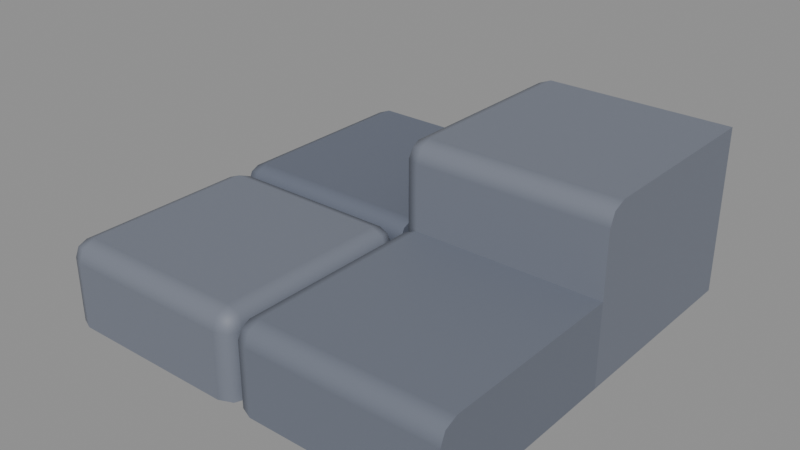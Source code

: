 # Source: BlockStoneStairsCorner.blend  (saved by Blender 5.2.45; exported with 4.5.12 LTS)
import bpy
from mathutils import Matrix  # noqa: F401  (used for matrix-valued properties, if any)

bpy.ops.wm.read_factory_settings(use_empty=True)
scene = bpy.context.scene
scene.name = 'Scene'

# ---- materials (node trees are filled in below, after node groups)
mat_material_blockstone_large = bpy.data.materials.new('Material.BlockStone.Large')
mat_material_blockstone_large.diffuse_color = (0.1529, 0.1683, 0.1714, 1.0)
mat_material_blockstone_large.roughness = 0.88
mat_material_blockstone_dark = bpy.data.materials.new('Material.BlockStone.Dark')
mat_material_blockstone_dark.diffuse_color = (0.07227, 0.0865, 0.09084, 1.0)
mat_material_blockstone_dark.roughness = 0.94
mat_material_blockstone_mid = bpy.data.materials.new('Material.BlockStone.Mid')
mat_material_blockstone_mid.diffuse_color = (0.107, 0.1221, 0.1274, 1.0)
mat_material_blockstone_mid.roughness = 0.91

# ---- material node trees
mat_material_blockstone_large.use_nodes = True; mat_material_blockstone_large.node_tree.nodes.clear()
_N = mat_material_blockstone_large.node_tree.nodes; _L = mat_material_blockstone_large.node_tree.links
n0 = _N.new('ShaderNodeBsdfPrincipled'); n0.name = 'Principled BSDF'; n0.location = (-200, 100)
n0.inputs[0].default_value = (0.1753, 0.193, 0.2385, 1.0)
n0.inputs[2].default_value = 0.6
n1 = _N.new('ShaderNodeOutputMaterial'); n1.name = 'Material Output'; n1.location = (200, 100)
_L.new(n0.outputs[0], n1.inputs[0])
n1.is_active_output = True
mat_material_blockstone_dark.use_nodes = True; mat_material_blockstone_dark.node_tree.nodes.clear()
_N = mat_material_blockstone_dark.node_tree.nodes; _L = mat_material_blockstone_dark.node_tree.links
n0 = _N.new('ShaderNodeBsdfPrincipled'); n0.name = 'Principled BSDF'; n0.location = (-200, 100)
n0.inputs[0].default_value = (0.1301, 0.1482, 0.195, 1.0)
n0.inputs[2].default_value = 0.6
n1 = _N.new('ShaderNodeOutputMaterial'); n1.name = 'Material Output'; n1.location = (200, 100)
_L.new(n0.outputs[0], n1.inputs[0])
n1.is_active_output = True
mat_material_blockstone_mid.use_nodes = True; mat_material_blockstone_mid.node_tree.nodes.clear()
_N = mat_material_blockstone_mid.node_tree.nodes; _L = mat_material_blockstone_mid.node_tree.links
n0 = _N.new('ShaderNodeBsdfPrincipled'); n0.name = 'Principled BSDF'; n0.location = (-200, 100)
n0.inputs[0].default_value = (0.1534, 0.1715, 0.2161, 1.0)
n0.inputs[2].default_value = 0.6
n1 = _N.new('ShaderNodeOutputMaterial'); n1.name = 'Material Output'; n1.location = (200, 100)
_L.new(n0.outputs[0], n1.inputs[0])
n1.is_active_output = True

# ---- meshes
me_cube = bpy.data.meshes.new('Cube')
me_cube.from_pydata([(0.0, 0.5, 0.0), (0.5, 0.0, 0.0), (0.5, 0.5, 0.0), (0.5, 0.5, 0.4), (0.045, 0.0, 0.0), (0.0, 0.045, 0.0), (0.01318, 0.01318, 0.0), (0.045, 0.0, 0.355), (0.045, 0.045, 0.4), (0.0, 0.045, 0.355), (0.045, 0.01318, 0.3868), (0.01902, 0.01902, 0.381), (0.01318, 0.045, 0.3868), (0.01318, 0.01318, 0.355), (0.0, 0.5, 0.355), (0.045, 0.5, 0.4), (0.01318, 0.5, 0.3868), (0.5, 0.045, 0.4), (0.5, 0.0, 0.355), (0.5, 0.01318, 0.3868), (-0.455, -0.045, 0.2), (-0.455, 0.0, 0.155), (-0.5, -0.045, 0.155), (-0.455, -0.01318, 0.1868), (-0.481, -0.01902, 0.181), (-0.4868, -0.01318, 0.155), (-0.4868, -0.045, 0.1868), (-0.5, -0.045, 0.0), (-0.455, 0.0, 0.0), (-0.4868, -0.01318, 0.0), (-0.455, -0.5, 0.155), (-0.455, -0.455, 0.2), (-0.5, -0.455, 0.155), (-0.455, -0.4868, 0.1868), (-0.481, -0.481, 0.181), (-0.4868, -0.455, 0.1868), (-0.4868, -0.4868, 0.155), (-0.455, -0.5, 0.0), (-0.5, -0.455, 0.0), (-0.4868, -0.4868, 0.0), (0.0, -0.455, 0.0), (-0.045, -0.5, 0.0), (-0.01318, -0.4868, 0.0), (-0.045, -0.455, 0.2), (-0.045, -0.5, 0.155), (0.0, -0.455, 0.155), (-0.045, -0.4868, 0.1868), (-0.01902, -0.481, 0.181), (-0.01318, -0.4868, 0.155), (-0.01318, -0.455, 0.1868), (-0.045, 0.0, 0.0), (0.0, -0.045, 0.0), (-0.01318, -0.01318, 0.0), (-0.045, -0.045, 0.2), (0.0, -0.045, 0.155), (-0.045, 0.0, 0.155), (-0.01318, -0.045, 0.1868), (-0.01902, -0.01902, 0.181), (-0.01318, -0.01318, 0.155), (-0.045, -0.01318, 0.1868)], [], [(7, 10, 11, 13), (8, 12, 11, 10), (9, 13, 11, 12), (4, 7, 13, 6), (6, 13, 9, 5), (8, 15, 16, 12), (12, 16, 14, 9), (17, 8, 10, 19), (19, 10, 7, 18), (5, 9, 14, 0), (1, 18, 7, 4), (3, 15, 8, 17), (0, 14, 16, 15, 3, 2), (2, 3, 17, 19, 18, 1), (20, 23, 24, 26), (21, 25, 24, 23), (22, 26, 24, 25), (30, 33, 34, 36), (31, 35, 34, 33), (32, 36, 34, 35), (43, 46, 47, 49), (44, 48, 47, 46), (45, 49, 47, 48), (53, 56, 57, 59), (54, 58, 57, 56), (55, 59, 57, 58), (53, 43, 49, 56), (56, 49, 45, 54), (20, 53, 59, 23), (23, 59, 55, 21), (21, 28, 29, 25), (25, 29, 27, 22), (31, 20, 26, 35), (35, 26, 22, 32), (37, 30, 36, 39), (39, 36, 32, 38), (54, 51, 52, 58), (58, 52, 50, 55), (44, 41, 42, 48), (48, 42, 40, 45), (43, 31, 33, 46), (46, 33, 30, 44), (53, 20, 31, 43), (38, 32, 22, 27), (28, 21, 55, 50), (41, 44, 30, 37), (51, 54, 45, 40)])
me_cube.polygons.foreach_set('use_smooth', [True] * 47)
_k = set([(0, 14), (1, 18), (2, 3), (3, 15), (3, 17), (14, 16), (15, 16), (17, 19), (18, 19)])
me_cube.attributes.new('sharp_edge', 'BOOLEAN', 'EDGE').data.foreach_set('value', [ (min(e.vertices), max(e.vertices)) in _k for e in me_cube.edges])
_uv = me_cube.uv_layers.new(name='Float2')
_uv.uv.foreach_set('vector', [0.045, 0.0, 0.045, 0.01318, 0.01902, 0.01902, 0.01318, 0.01318, 0.045, 0.045, 0.01318, 0.045, 0.01902, 0.01902, 0.045, 0.01318, 0.0, 0.045, 0.01318, 0.01318, 0.01902, 0.01902, 0.01318, 0.045, 0.045, 0.0, 0.045, 0.0, 0.01318, 0.01318, 0.01318, 0.01318, 0.01318, 0.01318, 0.01318, 0.01318, 0.0, 0.045, 0.0, 0.045, 0.045, 0.045, 0.045, 0.5, 0.01318, 0.5, 0.01318, 0.045, 0.01318, 0.045, 0.01318, 0.5, 0.0, 0.5, 0.0, 0.045, 0.5, 0.045, 0.045, 0.045, 0.045, 0.01318, 0.5, 0.01318, 0.5, 0.01318, 0.045, 0.01318, 0.045, 0.0, 0.5, 0.0, 0.0, 0.045, 0.0, 0.045, 0.0, 0.5, 0.0, 0.5, 0.5, 0.0, 0.5, 0.0, 0.045, 0.0, 0.045, 0.0, 0.5, 0.5, 0.045, 0.5, 0.045, 0.045, 0.5, 0.045, 0.0, 0.5, 0.0, 0.5, 0.01318, 0.5, 0.045, 0.5, 0.5, 0.5, 0.5, 0.5, 0.5, 0.5, 0.5, 0.5, 0.5, 0.045, 0.5, 0.01318, 0.5, 0.0, 0.5, 0.0, -0.455, -0.045, -0.455, -0.01318, -0.481, -0.01902, -0.4868, -0.045, -0.455, 0.0, -0.4868, -0.01318, -0.481, -0.01902, -0.455, -0.01318, -0.5, -0.045, -0.4868, -0.045, -0.481, -0.01902, -0.4868, -0.01318, -0.455, -0.5, -0.455, -0.4868, -0.481, -0.481, -0.4868, -0.4868, -0.455, -0.455, -0.4868, -0.455, -0.481, -0.481, -0.455, -0.4868, -0.5, -0.455, -0.4868, -0.4868, -0.481, -0.481, -0.4868, -0.455, -0.045, -0.455, -0.045, -0.4868, -0.01902, -0.481, -0.01318, -0.455, -0.045, -0.5, -0.01318, -0.4868, -0.01902, -0.481, -0.045, -0.4868, 0.0, -0.455, -0.01318, -0.455, -0.01902, -0.481, -0.01318, -0.4868, -0.045, -0.045, -0.01318, -0.045, -0.01902, -0.01902, -0.045, -0.01318, 0.0, -0.045, -0.01318, -0.01318, -0.01902, -0.01902, -0.01318, -0.045, -0.045, 0.0, -0.045, -0.01318, -0.01902, -0.01902, -0.01318, -0.01318, -0.045, -0.045, -0.045, -0.455, -0.01318, -0.455, -0.01318, -0.045, -0.01318, -0.045, -0.01318, -0.455, 0.0, -0.455, 0.0, -0.045, -0.455, -0.045, -0.045, -0.045, -0.045, -0.01318, -0.455, -0.01318, -0.455, -0.01318, -0.045, -0.01318, -0.045, 0.0, -0.455, 0.0, -0.455, 0.0, -0.455, 0.0, -0.4868, -0.01318, -0.4868, -0.01318, -0.4868, -0.01318, -0.4868, -0.01318, -0.5, -0.045, -0.5, -0.045, -0.455, -0.455, -0.455, -0.045, -0.4868, -0.045, -0.4868, -0.455, -0.4868, -0.455, -0.4868, -0.045, -0.5, -0.045, -0.5, -0.455, -0.455, -0.5, -0.455, -0.5, -0.4868, -0.4868, -0.4868, -0.4868, -0.4868, -0.4868, -0.4868, -0.4868, -0.5, -0.455, -0.5, -0.455, 0.0, -0.045, 0.0, -0.045, -0.01318, -0.01318, -0.01318, -0.01318, -0.01318, -0.01318, -0.01318, -0.01318, -0.045, 0.0, -0.045, 0.0, -0.045, -0.5, -0.045, -0.5, -0.01318, -0.4868, -0.01318, -0.4868, -0.01318, -0.4868, -0.01318, -0.4868, 0.0, -0.455, 0.0, -0.455, -0.045, -0.455, -0.455, -0.455, -0.455, -0.4868, -0.045, -0.4868, -0.045, -0.4868, -0.455, -0.4868, -0.455, -0.5, -0.045, -0.5, -0.045, -0.045, -0.455, -0.045, -0.455, -0.455, -0.045, -0.455, -0.5, -0.455, -0.5, -0.455, -0.5, -0.045, -0.5, -0.045, -0.455, 0.0, -0.455, 0.0, -0.045, 0.0, -0.045, 0.0, -0.045, -0.5, -0.045, -0.5, -0.455, -0.5, -0.455, -0.5, 0.0, -0.045, 0.0, -0.045, 0.0, -0.455, 0.0, -0.455])
me_cube.materials.append(mat_material_blockstone_large)
me_cube.update()
me_cube_001 = bpy.data.meshes.new('Cube.001')
me_cube_001.from_pydata([(-0.5, 0.5, 0.0), (0.0, 0.0, 0.0), (0.0, 0.5, 0.0), (0.0, 0.5, 0.2), (-0.455, 0.0, 0.0), (-0.5, 0.045, 0.0), (-0.4868, 0.01318, 0.0), (-0.455, 0.0, 0.155), (-0.455, 0.045, 0.2), (-0.5, 0.045, 0.155), (-0.455, 0.01318, 0.1868), (-0.481, 0.01902, 0.181), (-0.4868, 0.045, 0.1868), (-0.4868, 0.01318, 0.155), (-0.5, 0.5, 0.155), (-0.455, 0.5, 0.2), (-0.4868, 0.5, 0.1868), (0.0, 0.045, 0.2), (0.0, 0.0, 0.155), (0.0, 0.01318, 0.1868)], [], [(7, 10, 11, 13), (8, 12, 11, 10), (9, 13, 11, 12), (4, 7, 13, 6), (6, 13, 9, 5), (8, 15, 16, 12), (12, 16, 14, 9), (17, 8, 10, 19), (19, 10, 7, 18), (5, 9, 14, 0), (1, 18, 7, 4), (3, 15, 8, 17), (0, 14, 16, 15, 3, 2), (2, 3, 17, 19, 18, 1)])
me_cube_001.polygons.foreach_set('use_smooth', [True] * 14)
_k = set([(0, 14), (1, 18), (2, 3), (3, 15), (3, 17), (14, 16), (15, 16), (17, 19), (18, 19)])
me_cube_001.attributes.new('sharp_edge', 'BOOLEAN', 'EDGE').data.foreach_set('value', [ (min(e.vertices), max(e.vertices)) in _k for e in me_cube_001.edges])
_uv = me_cube_001.uv_layers.new(name='Float2')
_uv.uv.foreach_set('vector', [-0.455, 0.0, -0.455, 0.01318, -0.481, 0.01902, -0.4868, 0.01318, -0.455, 0.045, -0.4868, 0.045, -0.481, 0.01902, -0.455, 0.01318, -0.5, 0.045, -0.4868, 0.01318, -0.481, 0.01902, -0.4868, 0.045, -0.455, 0.0, -0.455, 0.0, -0.4868, 0.01318, -0.4868, 0.01318, -0.4868, 0.01318, -0.4868, 0.01318, -0.5, 0.045, -0.5, 0.045, -0.455, 0.045, -0.455, 0.5, -0.4868, 0.5, -0.4868, 0.045, -0.4868, 0.045, -0.4868, 0.5, -0.5, 0.5, -0.5, 0.045, 0.0, 0.045, -0.455, 0.045, -0.455, 0.01318, 0.0, 0.01318, 0.0, 0.01318, -0.455, 0.01318, -0.455, 0.0, 0.0, 0.0, -0.5, 0.045, -0.5, 0.045, -0.5, 0.5, -0.5, 0.5, 0.0, 0.0, 0.0, 0.0, -0.455, 0.0, -0.455, 0.0, 0.0, 0.5, -0.455, 0.5, -0.455, 0.045, 0.0, 0.045, -0.5, 0.5, -0.5, 0.5, -0.4868, 0.5, -0.455, 0.5, 0.0, 0.5, 0.0, 0.5, 0.0, 0.5, 0.0, 0.5, 0.0, 0.045, 0.0, 0.01318, 0.0, 0.0, 0.0, 0.0])
me_cube_001.materials.append(mat_material_blockstone_dark)
me_cube_001.update()
me_cube_002 = bpy.data.meshes.new('Cube.002')
me_cube_002.from_pydata([(0.0, 0.0, 0.0), (0.5, -0.5, 0.0), (0.5, 0.0, 0.0), (0.5, 0.0, 0.2), (0.045, -0.5, 0.0), (0.0, -0.455, 0.0), (0.01318, -0.4868, 0.0), (0.045, -0.5, 0.155), (0.045, -0.455, 0.2), (0.0, -0.455, 0.155), (0.045, -0.4868, 0.1868), (0.01902, -0.481, 0.181), (0.01318, -0.455, 0.1868), (0.01318, -0.4868, 0.155), (0.0, 0.0, 0.155), (0.045, 0.0, 0.2), (0.01318, 0.0, 0.1868), (0.5, -0.455, 0.2), (0.5, -0.5, 0.155), (0.5, -0.4868, 0.1868)], [], [(7, 10, 11, 13), (8, 12, 11, 10), (9, 13, 11, 12), (4, 7, 13, 6), (6, 13, 9, 5), (8, 15, 16, 12), (12, 16, 14, 9), (17, 8, 10, 19), (19, 10, 7, 18), (5, 9, 14, 0), (1, 18, 7, 4), (3, 15, 8, 17), (0, 14, 16, 15, 3, 2), (2, 3, 17, 19, 18, 1)])
me_cube_002.polygons.foreach_set('use_smooth', [True] * 14)
_k = set([(0, 14), (1, 18), (2, 3), (3, 15), (3, 17), (14, 16), (15, 16), (17, 19), (18, 19)])
me_cube_002.attributes.new('sharp_edge', 'BOOLEAN', 'EDGE').data.foreach_set('value', [ (min(e.vertices), max(e.vertices)) in _k for e in me_cube_002.edges])
_uv = me_cube_002.uv_layers.new(name='Float2')
_uv.uv.foreach_set('vector', [0.045, -0.5, 0.045, -0.4868, 0.01902, -0.481, 0.01318, -0.4868, 0.045, -0.455, 0.01318, -0.455, 0.01902, -0.481, 0.045, -0.4868, 0.0, -0.455, 0.01318, -0.4868, 0.01902, -0.481, 0.01318, -0.455, 0.045, -0.5, 0.045, -0.5, 0.01318, -0.4868, 0.01318, -0.4868, 0.01318, -0.4868, 0.01318, -0.4868, 0.0, -0.455, 0.0, -0.455, 0.045, -0.455, 0.045, 0.0, 0.01318, 0.0, 0.01318, -0.455, 0.01318, -0.455, 0.01318, 0.0, 0.0, 0.0, 0.0, -0.455, 0.5, -0.455, 0.045, -0.455, 0.045, -0.4868, 0.5, -0.4868, 0.5, -0.4868, 0.045, -0.4868, 0.045, -0.5, 0.5, -0.5, 0.0, -0.455, 0.0, -0.455, 0.0, 0.0, 0.0, 0.0, 0.5, -0.5, 0.5, -0.5, 0.045, -0.5, 0.045, -0.5, 0.5, 0.0, 0.045, 0.0, 0.045, -0.455, 0.5, -0.455, 0.0, 0.0, 0.0, 0.0, 0.01318, 0.0, 0.045, 0.0, 0.5, 0.0, 0.5, 0.0, 0.5, 0.0, 0.5, 0.0, 0.5, -0.455, 0.5, -0.4868, 0.5, -0.5, 0.5, -0.5])
me_cube_002.materials.append(mat_material_blockstone_mid)
me_cube_002.update()

# ---- objects
ob_block_stone_stairs_corner_large = bpy.data.objects.new('Block_Stone_Stairs_Corner_Large', me_cube)
ob_block_stone_stairs_corner_dark = bpy.data.objects.new('Block_Stone_Stairs_Corner_Dark', me_cube_001)
ob_block_stone_stairs_corner_mid = bpy.data.objects.new('Block_Stone_Stairs_Corner_Mid', me_cube_002)

# ---- transforms, parenting, visibility, modifiers, constraints
ob_block_stone_stairs_corner_large.location = (0.0, 0.0, 0.0)
_m = ob_block_stone_stairs_corner_large.modifiers.new('Party Weighted Normal', 'WEIGHTED_NORMAL')
_m.weight = 100
_m.keep_sharp = True
ob_block_stone_stairs_corner_dark.location = (0.0, 0.0, 0.0)
_m = ob_block_stone_stairs_corner_dark.modifiers.new('Party Weighted Normal', 'WEIGHTED_NORMAL')
_m.weight = 100
_m.keep_sharp = True
ob_block_stone_stairs_corner_mid.location = (0.0, 0.0, 0.0)
_m = ob_block_stone_stairs_corner_mid.modifiers.new('Party Weighted Normal', 'WEIGHTED_NORMAL')
_m.weight = 100
_m.keep_sharp = True

# ---- collection membership
scene.collection.objects.link(ob_block_stone_stairs_corner_large)
scene.collection.objects.link(ob_block_stone_stairs_corner_dark)
scene.collection.objects.link(ob_block_stone_stairs_corner_mid)

# ---- scene / render settings (as saved in the file)
scene.frame_start = 1; scene.frame_end = 250; scene.frame_set(1)
scene.render.engine = 'BLENDER_EEVEE_NEXT'
scene.render.bake_bias = 0.0
scene.render.bake_samples = 0
scene.cycles.sampling_pattern = 'TABULATED_SOBOL'
scene.eevee.use_volume_custom_range = False
scene.eevee.fast_gi_thickness_far = 0.0
bpy.context.view_layer.update()

# ---- added for rendering (the .blend has no active camera and no usable light): camera, sun + grey world if the file has none
cam_auto = bpy.data.cameras.new('AutoCamera')
cam_auto.lens = 50.0
cam_auto.sensor_width = 36.0
cam_auto.clip_end = 1000.0
ob_auto_camera = bpy.data.objects.new('AutoCamera', cam_auto)
scene.collection.objects.link(ob_auto_camera)
ob_auto_camera.location = (1.3598, -1.63176, 1.28784)
ob_auto_camera.rotation_euler = (1.09748, -7.21219e-08, 0.694738)
scene.camera = ob_auto_camera
light_auto_sun = bpy.data.lights.new('AutoSun', 'SUN')
light_auto_sun.energy = 3.0
light_auto_sun.angle = 0.0523599
ob_auto_sun = bpy.data.objects.new('AutoSun', light_auto_sun)
scene.collection.objects.link(ob_auto_sun)
ob_auto_sun.rotation_euler = (0.872665, 0.174533, 0.523599)
if scene.world is None:
    world_auto = bpy.data.worlds.new('AutoWorld')
    world_auto.color = (0.3, 0.3, 0.3)
    scene.world = world_auto
bpy.context.view_layer.update()
